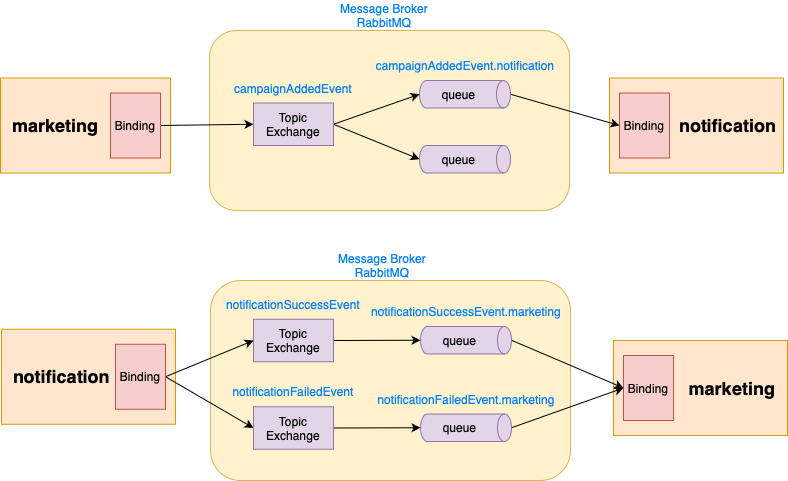

The diagram above was exported from draw.io. Its source (the exported page's mxGraphModel, read from the mxfile embedded in the PNG):
<mxGraphModel dx="1026" dy="719" grid="1" gridSize="10" guides="1" tooltips="1" connect="1" arrows="1" fold="1" page="1" pageScale="1" pageWidth="827" pageHeight="583" math="0" shadow="0">
  <root>
    <mxCell id="0" />
    <mxCell id="1" parent="0" />
    <mxCell id="-dbuu5K0RSryeujTIV-a-1" value="&lt;h2&gt;marketing&lt;/h2&gt;" style="rounded=0;whiteSpace=wrap;html=1;align=left;fillColor=#ffe6cc;strokeColor=#d79b00;spacingLeft=10;" parent="1" vertex="1">
      <mxGeometry x="20" y="129.5" width="170" height="95" as="geometry" />
    </mxCell>
    <mxCell id="-dbuu5K0RSryeujTIV-a-2" value="" style="rounded=1;whiteSpace=wrap;html=1;fillColor=#fff2cc;strokeColor=#d6b656;" parent="1" vertex="1">
      <mxGeometry x="229" y="82" width="360" height="180" as="geometry" />
    </mxCell>
    <mxCell id="-dbuu5K0RSryeujTIV-a-3" value="&lt;h2&gt;notification&lt;/h2&gt;" style="rounded=0;whiteSpace=wrap;html=1;align=right;fillColor=#ffe6cc;strokeColor=#d79b00;spacingRight=5;" parent="1" vertex="1">
      <mxGeometry x="629" y="129.5" width="174" height="95" as="geometry" />
    </mxCell>
    <mxCell id="-dbuu5K0RSryeujTIV-a-12" style="edgeStyle=none;rounded=0;orthogonalLoop=1;jettySize=auto;html=1;exitX=1;exitY=0.5;exitDx=0;exitDy=0;entryX=0;entryY=0.5;entryDx=0;entryDy=0;" parent="1" source="-dbuu5K0RSryeujTIV-a-4" target="-dbuu5K0RSryeujTIV-a-5" edge="1">
      <mxGeometry relative="1" as="geometry" />
    </mxCell>
    <mxCell id="-dbuu5K0RSryeujTIV-a-4" value="Binding" style="rounded=0;whiteSpace=wrap;html=1;fillColor=#f8cecc;strokeColor=#b85450;" parent="1" vertex="1">
      <mxGeometry x="130" y="144.5" width="50" height="65" as="geometry" />
    </mxCell>
    <mxCell id="-dbuu5K0RSryeujTIV-a-9" style="rounded=0;orthogonalLoop=1;jettySize=auto;html=1;exitX=1;exitY=0.5;exitDx=0;exitDy=0;entryX=0.5;entryY=1;entryDx=0;entryDy=0;entryPerimeter=0;" parent="1" source="-dbuu5K0RSryeujTIV-a-5" target="-dbuu5K0RSryeujTIV-a-7" edge="1">
      <mxGeometry relative="1" as="geometry" />
    </mxCell>
    <mxCell id="-dbuu5K0RSryeujTIV-a-10" style="rounded=0;orthogonalLoop=1;jettySize=auto;html=1;exitX=1;exitY=0.5;exitDx=0;exitDy=0;entryX=0.5;entryY=1;entryDx=0;entryDy=0;entryPerimeter=0;" parent="1" source="-dbuu5K0RSryeujTIV-a-5" target="-dbuu5K0RSryeujTIV-a-8" edge="1">
      <mxGeometry relative="1" as="geometry" />
    </mxCell>
    <mxCell id="-dbuu5K0RSryeujTIV-a-5" value="Topic&lt;br&gt;Exchange" style="rounded=0;whiteSpace=wrap;html=1;fillColor=#e1d5e7;strokeColor=#9673a6;" parent="1" vertex="1">
      <mxGeometry x="273" y="154.5" width="80" height="42.5" as="geometry" />
    </mxCell>
    <mxCell id="-dbuu5K0RSryeujTIV-a-13" style="edgeStyle=none;rounded=0;orthogonalLoop=1;jettySize=auto;html=1;exitX=0.5;exitY=0;exitDx=0;exitDy=0;exitPerimeter=0;entryX=0;entryY=0.5;entryDx=0;entryDy=0;" parent="1" source="-dbuu5K0RSryeujTIV-a-7" target="-dbuu5K0RSryeujTIV-a-11" edge="1">
      <mxGeometry relative="1" as="geometry">
        <mxPoint x="629" y="177" as="targetPoint" />
      </mxGeometry>
    </mxCell>
    <mxCell id="-dbuu5K0RSryeujTIV-a-7" value="queue" style="shape=cylinder3;whiteSpace=wrap;html=1;boundedLbl=1;backgroundOutline=1;size=7;rotation=0;direction=south;fillColor=#e1d5e7;strokeColor=#9673a6;" parent="1" vertex="1">
      <mxGeometry x="439" y="132" width="91" height="27.5" as="geometry" />
    </mxCell>
    <mxCell id="-dbuu5K0RSryeujTIV-a-8" value="queue" style="shape=cylinder3;whiteSpace=wrap;html=1;boundedLbl=1;backgroundOutline=1;size=7;rotation=0;direction=south;fillColor=#e1d5e7;strokeColor=#9673a6;" parent="1" vertex="1">
      <mxGeometry x="439" y="197" width="91" height="27.5" as="geometry" />
    </mxCell>
    <mxCell id="-dbuu5K0RSryeujTIV-a-11" value="Binding" style="rounded=0;whiteSpace=wrap;html=1;fillColor=#f8cecc;strokeColor=#b85450;" parent="1" vertex="1">
      <mxGeometry x="639" y="144.5" width="50" height="65" as="geometry" />
    </mxCell>
    <mxCell id="-dbuu5K0RSryeujTIV-a-14" value="campaignAddedEvent" style="text;html=1;align=center;verticalAlign=middle;whiteSpace=wrap;rounded=0;fontColor=#007FFF;" parent="1" vertex="1">
      <mxGeometry x="283" y="124.5" width="60" height="30" as="geometry" />
    </mxCell>
    <mxCell id="-dbuu5K0RSryeujTIV-a-15" value="campaignAddedEvent.notification" style="text;html=1;align=center;verticalAlign=middle;whiteSpace=wrap;rounded=0;fontColor=#007FFF;" parent="1" vertex="1">
      <mxGeometry x="454.5" y="102" width="60" height="30" as="geometry" />
    </mxCell>
    <mxCell id="-dbuu5K0RSryeujTIV-a-16" value="Message Broker&lt;br&gt;RabbitMQ" style="text;html=1;align=center;verticalAlign=middle;whiteSpace=wrap;rounded=0;fontColor=#007FFF;" parent="1" vertex="1">
      <mxGeometry x="356" y="52" width="95.5" height="30" as="geometry" />
    </mxCell>
    <mxCell id="-dbuu5K0RSryeujTIV-a-17" value="&lt;h2&gt;notification&lt;/h2&gt;" style="rounded=0;whiteSpace=wrap;html=1;align=left;fillColor=#ffe6cc;strokeColor=#d79b00;spacingLeft=10;" parent="1" vertex="1">
      <mxGeometry x="21" y="380.75" width="174" height="95" as="geometry" />
    </mxCell>
    <mxCell id="-dbuu5K0RSryeujTIV-a-18" value="" style="rounded=1;whiteSpace=wrap;html=1;fillColor=#fff2cc;strokeColor=#d6b656;" parent="1" vertex="1">
      <mxGeometry x="230" y="332" width="360" height="200" as="geometry" />
    </mxCell>
    <mxCell id="-dbuu5K0RSryeujTIV-a-19" value="&lt;h2&gt;marketing&lt;/h2&gt;" style="rounded=0;whiteSpace=wrap;html=1;align=right;fillColor=#ffe6cc;strokeColor=#d79b00;spacingRight=10;" parent="1" vertex="1">
      <mxGeometry x="633" y="392" width="174" height="95" as="geometry" />
    </mxCell>
    <mxCell id="-dbuu5K0RSryeujTIV-a-20" style="edgeStyle=none;rounded=0;orthogonalLoop=1;jettySize=auto;html=1;exitX=1;exitY=0.5;exitDx=0;exitDy=0;entryX=0;entryY=0.5;entryDx=0;entryDy=0;" parent="1" source="-dbuu5K0RSryeujTIV-a-21" target="-dbuu5K0RSryeujTIV-a-24" edge="1">
      <mxGeometry relative="1" as="geometry" />
    </mxCell>
    <mxCell id="mZcfOOPVZmHbWEBz2Qmz-3" style="rounded=0;orthogonalLoop=1;jettySize=auto;html=1;exitX=1;exitY=0.5;exitDx=0;exitDy=0;entryX=0;entryY=0.5;entryDx=0;entryDy=0;" parent="1" source="-dbuu5K0RSryeujTIV-a-21" target="mZcfOOPVZmHbWEBz2Qmz-1" edge="1">
      <mxGeometry relative="1" as="geometry" />
    </mxCell>
    <mxCell id="-dbuu5K0RSryeujTIV-a-21" value="Binding" style="rounded=0;whiteSpace=wrap;html=1;fillColor=#f8cecc;strokeColor=#b85450;" parent="1" vertex="1">
      <mxGeometry x="135" y="395.75" width="50" height="65" as="geometry" />
    </mxCell>
    <mxCell id="-dbuu5K0RSryeujTIV-a-22" style="rounded=0;orthogonalLoop=1;jettySize=auto;html=1;exitX=1;exitY=0.5;exitDx=0;exitDy=0;entryX=0.5;entryY=1;entryDx=0;entryDy=0;entryPerimeter=0;" parent="1" source="-dbuu5K0RSryeujTIV-a-24" target="-dbuu5K0RSryeujTIV-a-26" edge="1">
      <mxGeometry relative="1" as="geometry" />
    </mxCell>
    <mxCell id="-dbuu5K0RSryeujTIV-a-23" style="rounded=0;orthogonalLoop=1;jettySize=auto;html=1;exitX=1;exitY=0.5;exitDx=0;exitDy=0;entryX=0.5;entryY=1;entryDx=0;entryDy=0;entryPerimeter=0;" parent="1" source="mZcfOOPVZmHbWEBz2Qmz-1" target="-dbuu5K0RSryeujTIV-a-27" edge="1">
      <mxGeometry relative="1" as="geometry" />
    </mxCell>
    <mxCell id="-dbuu5K0RSryeujTIV-a-24" value="Topic&lt;br&gt;Exchange" style="rounded=0;whiteSpace=wrap;html=1;fillColor=#e1d5e7;strokeColor=#9673a6;" parent="1" vertex="1">
      <mxGeometry x="273" y="370.75" width="80" height="42.5" as="geometry" />
    </mxCell>
    <mxCell id="-dbuu5K0RSryeujTIV-a-25" style="edgeStyle=none;rounded=0;orthogonalLoop=1;jettySize=auto;html=1;exitX=0.5;exitY=0;exitDx=0;exitDy=0;exitPerimeter=0;entryX=0;entryY=0.5;entryDx=0;entryDy=0;" parent="1" source="-dbuu5K0RSryeujTIV-a-26" target="-dbuu5K0RSryeujTIV-a-28" edge="1">
      <mxGeometry relative="1" as="geometry">
        <mxPoint x="634" y="417" as="targetPoint" />
      </mxGeometry>
    </mxCell>
    <mxCell id="-dbuu5K0RSryeujTIV-a-26" value="queue" style="shape=cylinder3;whiteSpace=wrap;html=1;boundedLbl=1;backgroundOutline=1;size=7;rotation=0;direction=south;fillColor=#e1d5e7;strokeColor=#9673a6;" parent="1" vertex="1">
      <mxGeometry x="440" y="378" width="91" height="27.5" as="geometry" />
    </mxCell>
    <mxCell id="mZcfOOPVZmHbWEBz2Qmz-5" style="edgeStyle=none;rounded=0;orthogonalLoop=1;jettySize=auto;html=1;exitX=0.5;exitY=0;exitDx=0;exitDy=0;exitPerimeter=0;entryX=0;entryY=0.5;entryDx=0;entryDy=0;" parent="1" source="-dbuu5K0RSryeujTIV-a-27" target="-dbuu5K0RSryeujTIV-a-28" edge="1">
      <mxGeometry relative="1" as="geometry">
        <mxPoint x="630" y="442" as="targetPoint" />
      </mxGeometry>
    </mxCell>
    <mxCell id="-dbuu5K0RSryeujTIV-a-27" value="queue" style="shape=cylinder3;whiteSpace=wrap;html=1;boundedLbl=1;backgroundOutline=1;size=7;rotation=0;direction=south;fillColor=#e1d5e7;strokeColor=#9673a6;" parent="1" vertex="1">
      <mxGeometry x="440" y="465.5" width="91" height="27.5" as="geometry" />
    </mxCell>
    <mxCell id="-dbuu5K0RSryeujTIV-a-28" value="Binding" style="rounded=0;whiteSpace=wrap;html=1;fillColor=#f8cecc;strokeColor=#b85450;" parent="1" vertex="1">
      <mxGeometry x="643" y="407" width="50" height="65" as="geometry" />
    </mxCell>
    <mxCell id="-dbuu5K0RSryeujTIV-a-29" value="notificationSuccessEvent" style="text;html=1;align=center;verticalAlign=middle;whiteSpace=wrap;rounded=0;fontColor=#007FFF;" parent="1" vertex="1">
      <mxGeometry x="283" y="340.75" width="60" height="30" as="geometry" />
    </mxCell>
    <mxCell id="-dbuu5K0RSryeujTIV-a-30" value="notificationSuccessEvent.marketing" style="text;html=1;align=center;verticalAlign=middle;whiteSpace=wrap;rounded=0;fontColor=#007FFF;" parent="1" vertex="1">
      <mxGeometry x="455.5" y="348" width="60" height="30" as="geometry" />
    </mxCell>
    <mxCell id="-dbuu5K0RSryeujTIV-a-31" value="Message Broker&lt;br&gt;RabbitMQ" style="text;html=1;align=center;verticalAlign=middle;whiteSpace=wrap;rounded=0;fontColor=#007FFF;" parent="1" vertex="1">
      <mxGeometry x="354" y="302" width="95.5" height="30" as="geometry" />
    </mxCell>
    <mxCell id="mZcfOOPVZmHbWEBz2Qmz-1" value="Topic&lt;br&gt;Exchange" style="rounded=0;whiteSpace=wrap;html=1;fillColor=#e1d5e7;strokeColor=#9673a6;" parent="1" vertex="1">
      <mxGeometry x="273" y="458.25" width="80" height="42.5" as="geometry" />
    </mxCell>
    <mxCell id="mZcfOOPVZmHbWEBz2Qmz-2" value="notificationFailedEvent" style="text;html=1;align=center;verticalAlign=middle;whiteSpace=wrap;rounded=0;fontColor=#007FFF;" parent="1" vertex="1">
      <mxGeometry x="283" y="428.25" width="60" height="30" as="geometry" />
    </mxCell>
    <mxCell id="mZcfOOPVZmHbWEBz2Qmz-4" value="notificationFailedEvent.marketing" style="text;html=1;align=center;verticalAlign=middle;whiteSpace=wrap;rounded=0;fontColor=#007FFF;" parent="1" vertex="1">
      <mxGeometry x="455.5" y="435.5" width="60" height="30" as="geometry" />
    </mxCell>
  </root>
</mxGraphModel>